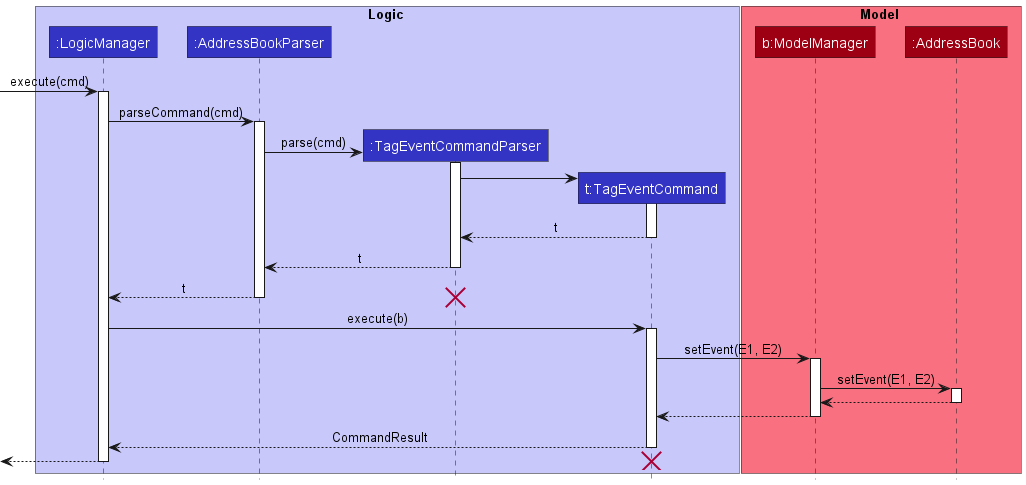

The diagram above was rendered by PlantUML. Its source (embedded in the PNG):
@startuml
!include style.puml

box Logic LOGIC_COLOR_T1
participant ":LogicManager" as LogicManager LOGIC_COLOR
participant ":AddressBookParser" as AddressBookParser LOGIC_COLOR
participant ":TagEventCommandParser" as TagEventCommandParser LOGIC_COLOR
participant "t:TagEventCommand" as TagEventCommand LOGIC_COLOR
end box

box Model MODEL_COLOR_T1
participant "b:ModelManager" as ModelManager MODEL_COLOR
participant ":AddressBook" as AddressBook MODEL_COLOR
end box

-> LogicManager : execute(cmd)
activate LogicManager

LogicManager -> AddressBookParser : parseCommand(cmd)
activate AddressBookParser

create TagEventCommandParser
AddressBookParser -> TagEventCommandParser : parse(cmd)
activate TagEventCommandParser

create TagEventCommand
TagEventCommandParser -> TagEventCommand
activate TagEventCommand

TagEventCommand --> TagEventCommandParser : t
deactivate TagEventCommand

TagEventCommandParser --> AddressBookParser : t
deactivate TagEventCommandParser

AddressBookParser --> LogicManager : t
deactivate AddressBookParser
destroy TagEventCommandParser

LogicManager -> TagEventCommand : execute(b)
activate TagEventCommand

TagEventCommand -> ModelManager : setEvent(E1, E2)
activate ModelManager

ModelManager -> AddressBook : setEvent(E1, E2)
activate AddressBook

AddressBook --> ModelManager
deactivate AddressBook

ModelManager --> TagEventCommand
deactivate ModelManager

TagEventCommand --> LogicManager : CommandResult
deactivate TagEventCommand

<--LogicManager
deactivate LogicManager
destroy TagEventCommand
@enduml